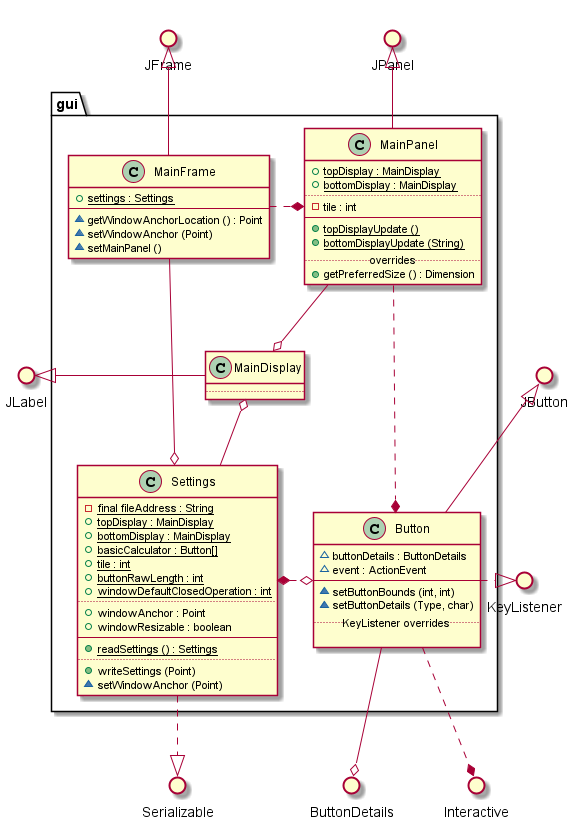

The diagram above was rendered by PlantUML. Its source (embedded in the PNG):
@startuml

() JLabel
() JFrame
() JPanel

() JButton
() KeyListener

() Serializable

() Interactive
() ButtonDetails

package gui {


    class MainFrame {
            +{field} {static} settings : Settings
        --
            ~{method} getWindowAnchorLocation () : Point
            ~{method} setWindowAnchor (Point)
            ~{method} setMainPanel ()
    }

    class MainPanel extends JPanel {
            +{field} {static} topDisplay : MainDisplay
            +{field} {static} bottomDisplay : MainDisplay
        ..
            -{field} tile : int
        --
            +{method}{static} topDisplayUpdate ()
            +{method}{static} bottomDisplayUpdate (String)
        ..overrides..
            +{method} getPreferredSize () : Dimension
    }

    class MainDisplay {
        ..
    }

    class Button extends JButton{
            ~{field} buttonDetails : ButtonDetails
            ~{field} event : ActionEvent
        --
            ~{method} setButtonBounds (int, int) 
            ~{method} setButtonDetails (Type, char)
        ..KeyListener overrides..
                                       
    }

    class Settings {
            -{field} {static} final fileAddress : String
            +{field} {static} topDisplay : MainDisplay
            +{field} {static} bottomDisplay : MainDisplay
            +{field} {static} basicCalculator : Button[]
            +{field} {static} tile : int
            +{field} {static} buttonRawLength : int
            +{field} {static} windowDefaultClosedOperation : int
        ..
            +{field} windowAnchor : Point
            +{field} windowResizable : boolean
        --
            +{method} {static} readSettings () : Settings
        ..
            +{method} writeSettings (Point)
            ~{method} setWindowAnchor (Point)
    }
    
    MainFrame -up-|> JFrame
    MainFrame -up--o Settings
    
    MainFrame .right.* MainPanel
    MainPanel .up.* Button
    MainPanel -up-o MainDisplay 
    
    MainDisplay -left-|> JLabel
    
    Settings -right-o MainDisplay
    Settings .down.|> Serializable
    
    Button .right.|> KeyListener
    Button .up.* Interactive
    Button o-right.* Settings
    Button --o ButtonDetails
     
    


}

@enduml